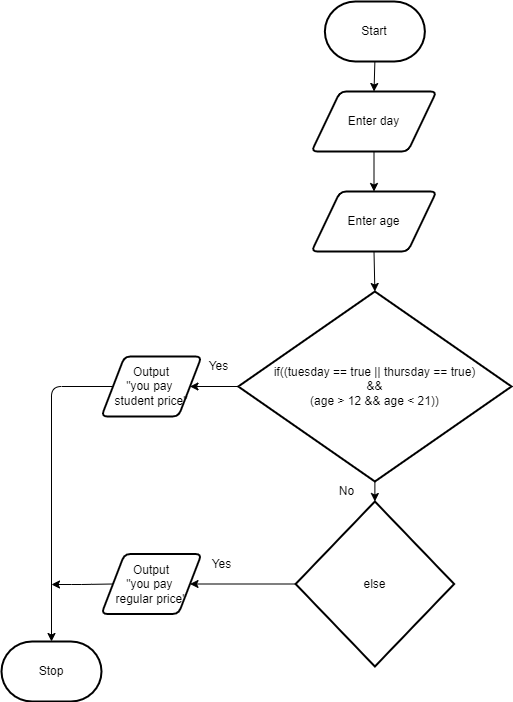

The diagram above was exported from draw.io. Its source (the exported page's mxGraphModel, read from the mxfile embedded in the PNG):
<mxGraphModel dx="2553" dy="1110" grid="1" gridSize="10" guides="1" tooltips="1" connect="1" arrows="1" fold="1" page="1" pageScale="1" pageWidth="850" pageHeight="1100" math="0" shadow="0">
  <root>
    <mxCell id="0" />
    <mxCell id="1" parent="0" />
    <mxCell id="2" value="Stop" style="strokeWidth=2;html=1;shape=mxgraph.flowchart.terminator;whiteSpace=wrap;" vertex="1" parent="1">
      <mxGeometry x="130" y="680" width="100" height="60" as="geometry" />
    </mxCell>
    <mxCell id="3" style="edgeStyle=none;html=1;exitX=0.5;exitY=1;exitDx=0;exitDy=0;exitPerimeter=0;entryX=0.5;entryY=0;entryDx=0;entryDy=0;" edge="1" parent="1" source="4" target="6">
      <mxGeometry relative="1" as="geometry" />
    </mxCell>
    <mxCell id="4" value="Start" style="strokeWidth=2;html=1;shape=mxgraph.flowchart.terminator;whiteSpace=wrap;" vertex="1" parent="1">
      <mxGeometry x="453.38" y="40" width="100" height="60" as="geometry" />
    </mxCell>
    <mxCell id="27" style="edgeStyle=none;html=1;exitX=0.5;exitY=1;exitDx=0;exitDy=0;entryX=0.5;entryY=0;entryDx=0;entryDy=0;" edge="1" parent="1" source="6" target="26">
      <mxGeometry relative="1" as="geometry" />
    </mxCell>
    <mxCell id="6" value="Enter day" style="shape=parallelogram;html=1;strokeWidth=2;perimeter=parallelogramPerimeter;whiteSpace=wrap;rounded=1;arcSize=12;size=0.23;" vertex="1" parent="1">
      <mxGeometry x="440" y="130" width="125" height="60" as="geometry" />
    </mxCell>
    <mxCell id="8" style="edgeStyle=none;html=1;exitX=0.5;exitY=1;exitDx=0;exitDy=0;exitPerimeter=0;entryX=0.5;entryY=0;entryDx=0;entryDy=0;entryPerimeter=0;" edge="1" parent="1" source="9" target="16">
      <mxGeometry relative="1" as="geometry" />
    </mxCell>
    <mxCell id="29" style="edgeStyle=none;html=1;exitX=0;exitY=0.5;exitDx=0;exitDy=0;exitPerimeter=0;entryX=1;entryY=0.5;entryDx=0;entryDy=0;" edge="1" parent="1" source="9" target="11">
      <mxGeometry relative="1" as="geometry" />
    </mxCell>
    <mxCell id="9" value="if((tuesday == true || thursday == true)&lt;br&gt;&amp;nbsp;&amp;amp;&amp;amp; &lt;br&gt;(age &amp;gt; 12 &amp;amp;&amp;amp; age &amp;lt; 21))" style="strokeWidth=2;html=1;shape=mxgraph.flowchart.decision;whiteSpace=wrap;" vertex="1" parent="1">
      <mxGeometry x="366.76" y="330" width="273.25" height="190" as="geometry" />
    </mxCell>
    <mxCell id="10" style="edgeStyle=none;html=1;exitX=0;exitY=0.5;exitDx=0;exitDy=0;entryX=0.5;entryY=0;entryDx=0;entryDy=0;entryPerimeter=0;" edge="1" parent="1" source="11" target="2">
      <mxGeometry relative="1" as="geometry">
        <mxPoint x="180" y="610" as="targetPoint" />
        <Array as="points">
          <mxPoint x="180" y="425" />
        </Array>
      </mxGeometry>
    </mxCell>
    <mxCell id="11" value="Output&lt;br&gt;&quot;you pay &lt;br&gt;student price&quot;" style="shape=parallelogram;html=1;strokeWidth=2;perimeter=parallelogramPerimeter;whiteSpace=wrap;rounded=1;arcSize=12;size=0.23;" vertex="1" parent="1">
      <mxGeometry x="230" y="395" width="100" height="60" as="geometry" />
    </mxCell>
    <mxCell id="12" value="Yes" style="text;html=1;align=center;verticalAlign=middle;resizable=0;points=[];autosize=1;strokeColor=none;fillColor=none;" vertex="1" parent="1">
      <mxGeometry x="326.76" y="395" width="40" height="20" as="geometry" />
    </mxCell>
    <mxCell id="14" style="edgeStyle=none;html=1;exitX=0;exitY=0.5;exitDx=0;exitDy=0;exitPerimeter=0;entryX=1;entryY=0.5;entryDx=0;entryDy=0;" edge="1" parent="1" source="16" target="18">
      <mxGeometry relative="1" as="geometry" />
    </mxCell>
    <mxCell id="16" value="else" style="strokeWidth=2;html=1;shape=mxgraph.flowchart.decision;whiteSpace=wrap;" vertex="1" parent="1">
      <mxGeometry x="424.13" y="540" width="158.5" height="165" as="geometry" />
    </mxCell>
    <mxCell id="17" style="edgeStyle=none;html=1;exitX=0;exitY=0.5;exitDx=0;exitDy=0;" edge="1" parent="1" source="18">
      <mxGeometry relative="1" as="geometry">
        <mxPoint x="180" y="623" as="targetPoint" />
        <Array as="points">
          <mxPoint x="210" y="623" />
        </Array>
      </mxGeometry>
    </mxCell>
    <mxCell id="18" value="Output&lt;br&gt;&quot;you pay &lt;br&gt;regular price&quot;" style="shape=parallelogram;html=1;strokeWidth=2;perimeter=parallelogramPerimeter;whiteSpace=wrap;rounded=1;arcSize=12;size=0.23;" vertex="1" parent="1">
      <mxGeometry x="230" y="592.5" width="100" height="60" as="geometry" />
    </mxCell>
    <mxCell id="24" value="No" style="text;html=1;align=center;verticalAlign=middle;resizable=0;points=[];autosize=1;strokeColor=none;fillColor=none;" vertex="1" parent="1">
      <mxGeometry x="460" y="520" width="30" height="20" as="geometry" />
    </mxCell>
    <mxCell id="28" style="edgeStyle=none;html=1;exitX=0.5;exitY=1;exitDx=0;exitDy=0;entryX=0.5;entryY=0;entryDx=0;entryDy=0;entryPerimeter=0;" edge="1" parent="1" source="26" target="9">
      <mxGeometry relative="1" as="geometry" />
    </mxCell>
    <mxCell id="26" value="Enter age" style="shape=parallelogram;html=1;strokeWidth=2;perimeter=parallelogramPerimeter;whiteSpace=wrap;rounded=1;arcSize=12;size=0.23;" vertex="1" parent="1">
      <mxGeometry x="440" y="230" width="125" height="60" as="geometry" />
    </mxCell>
    <mxCell id="30" value="Yes" style="text;html=1;align=center;verticalAlign=middle;resizable=0;points=[];autosize=1;strokeColor=none;fillColor=none;" vertex="1" parent="1">
      <mxGeometry x="330" y="592.5" width="40" height="20" as="geometry" />
    </mxCell>
  </root>
</mxGraphModel>